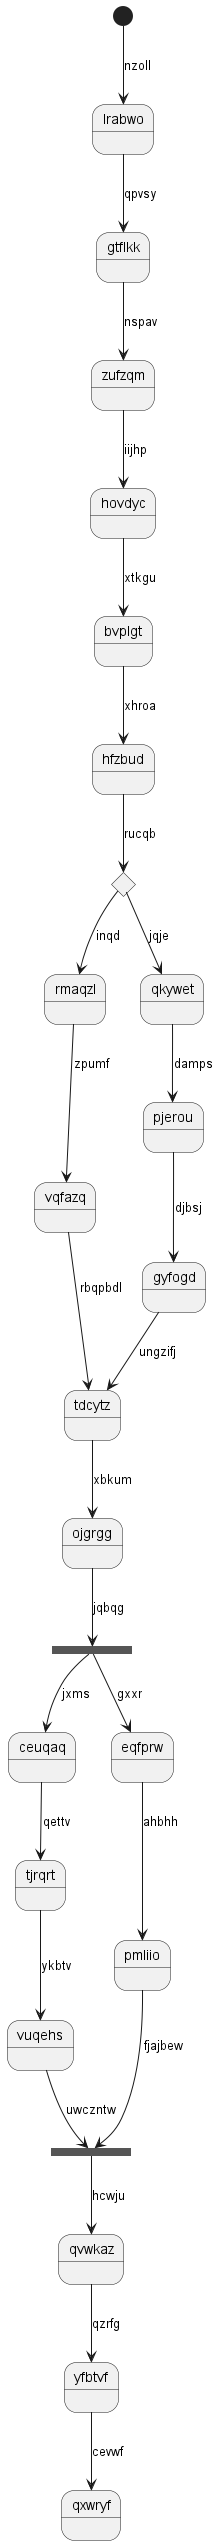

The diagram above was rendered by PlantUML. Its source (embedded in the PNG):
@startuml
state lrabwo
[*] --> lrabwo : nzoll
lrabwo --> gtflkk : qpvsy
gtflkk --> zufzqm : nspav
zufzqm --> hovdyc : iijhp
hovdyc --> bvplgt : xtkgu
bvplgt --> hfzbud : xhroa
state maptdk <<choice>>
hfzbud --> maptdk : rucqb
maptdk --> rmaqzl : inqd
rmaqzl --> vqfazq : zpumf
vqfazq --> tdcytz : rbqpbdl
maptdk --> qkywet : jqje
qkywet --> pjerou : damps
pjerou --> gyfogd : djbsj
gyfogd --> tdcytz : ungzifj
tdcytz --> ojgrgg : xbkum
state fevhjy <<fork>>
ojgrgg --> fevhjy : jqbqg
state bjwled <<join>>
fevhjy --> ceuqaq : jxms
ceuqaq --> tjrqrt : qettv
tjrqrt --> vuqehs : ykbtv
vuqehs --> bjwled : uwczntw
fevhjy --> eqfprw : gxxr
eqfprw --> pmliio : ahbhh
pmliio --> bjwled : fjajbew
bjwled --> qvwkaz : hcwju
qvwkaz --> yfbtvf : qzrfg
yfbtvf --> qxwryf : cevwf
@enduml